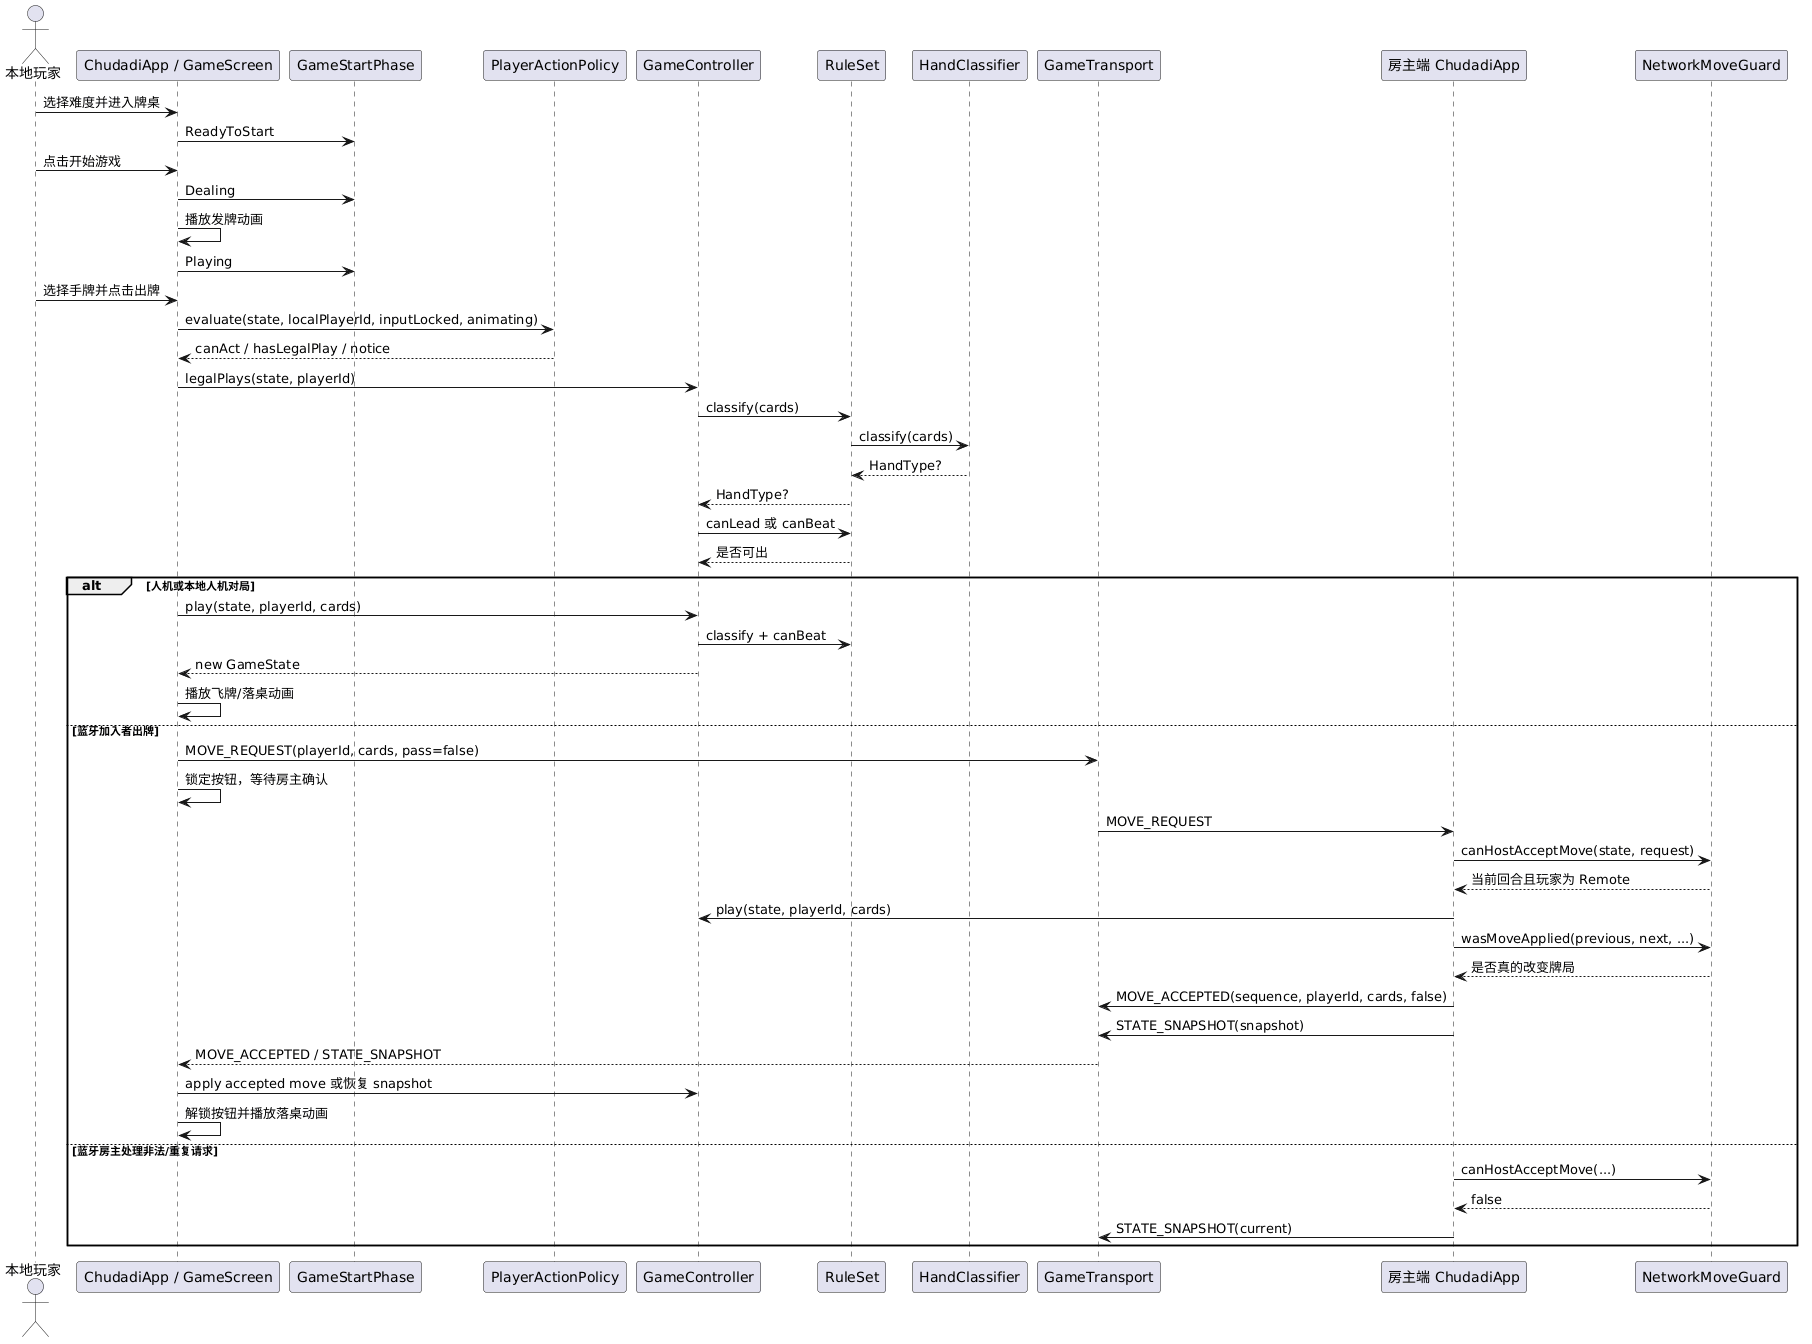

The diagram above was rendered by PlantUML. Its source (embedded in the PNG):
@startuml
actor "本地玩家" as Player
participant "ChudadiApp / GameScreen" as View
participant "GameStartPhase" as Phase
participant "PlayerActionPolicy" as Policy
participant "GameController" as Controller
participant "RuleSet" as Rule
participant "HandClassifier" as Classifier
participant "GameTransport" as Transport
participant "房主端 ChudadiApp" as Host
participant "NetworkMoveGuard" as Guard

Player -> View: 选择难度并进入牌桌
View -> Phase: ReadyToStart
Player -> View: 点击开始游戏
View -> Phase: Dealing
View -> View: 播放发牌动画
View -> Phase: Playing
Player -> View: 选择手牌并点击出牌
View -> Policy: evaluate(state, localPlayerId, inputLocked, animating)
Policy --> View: canAct / hasLegalPlay / notice
View -> Controller: legalPlays(state, playerId)
Controller -> Rule: classify(cards)
Rule -> Classifier: classify(cards)
Classifier --> Rule: HandType?
Rule --> Controller: HandType?
Controller -> Rule: canLead 或 canBeat
Rule --> Controller: 是否可出

alt 人机或本地人机对局
  View -> Controller: play(state, playerId, cards)
  Controller -> Rule: classify + canBeat
  Controller --> View: new GameState
  View -> View: 播放飞牌/落桌动画
else 蓝牙加入者出牌
  View -> Transport: MOVE_REQUEST(playerId, cards, pass=false)
  View -> View: 锁定按钮，等待房主确认
  Transport -> Host: MOVE_REQUEST
  Host -> Guard: canHostAcceptMove(state, request)
  Guard --> Host: 当前回合且玩家为 Remote
  Host -> Controller: play(state, playerId, cards)
  Host -> Guard: wasMoveApplied(previous, next, ...)
  Guard --> Host: 是否真的改变牌局
  Host -> Transport: MOVE_ACCEPTED(sequence, playerId, cards, false)
  Host -> Transport: STATE_SNAPSHOT(snapshot)
  Transport --> View: MOVE_ACCEPTED / STATE_SNAPSHOT
  View -> Controller: apply accepted move 或恢复 snapshot
  View -> View: 解锁按钮并播放落桌动画
else 蓝牙房主处理非法/重复请求
  Host -> Guard: canHostAcceptMove(...)
  Guard --> Host: false
  Host -> Transport: STATE_SNAPSHOT(current)
end
@enduml